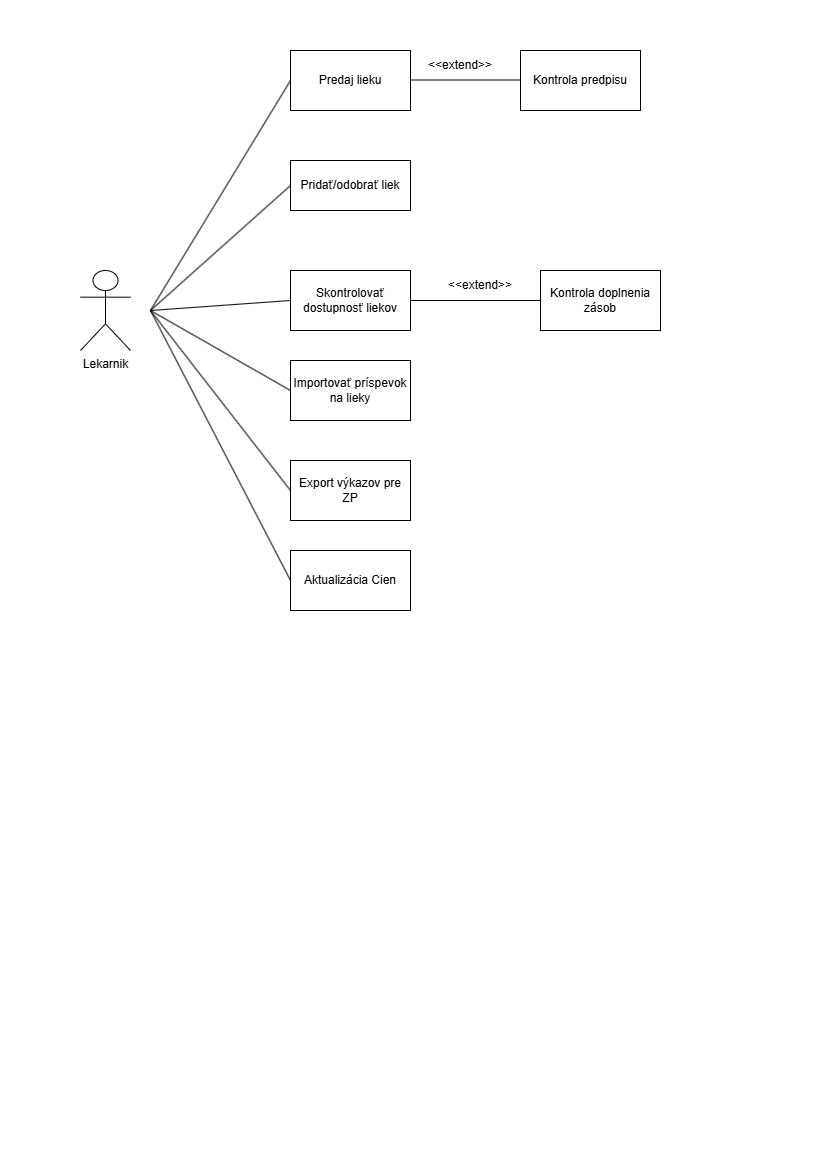

The diagram above was exported from draw.io. Its source (the exported page's mxGraphModel, read from the mxfile embedded in the PNG):
<mxGraphModel dx="1426" dy="777" grid="1" gridSize="10" guides="1" tooltips="1" connect="1" arrows="1" fold="1" page="1" pageScale="1" pageWidth="827" pageHeight="1169" math="0" shadow="0">
  <root>
    <mxCell id="0" />
    <mxCell id="1" parent="0" />
    <mxCell id="-jjvqG99f3k6ias8Bodf-1" parent="1" style="shape=umlActor;verticalLabelPosition=bottom;verticalAlign=top;html=1;outlineConnect=0;" value="Lekarnik" vertex="1">
      <mxGeometry height="80" width="50" x="80" y="270" as="geometry" />
    </mxCell>
    <mxCell id="-jjvqG99f3k6ias8Bodf-3" edge="1" parent="1" style="endArrow=none;html=1;rounded=0;entryX=0;entryY=0.5;entryDx=0;entryDy=0;" target="-jjvqG99f3k6ias8Bodf-4" value="">
      <mxGeometry height="50" relative="1" width="50" as="geometry">
        <mxPoint x="150" y="310" as="sourcePoint" />
        <mxPoint x="280" y="190" as="targetPoint" />
      </mxGeometry>
    </mxCell>
    <mxCell id="-jjvqG99f3k6ias8Bodf-4" parent="1" style="rounded=0;whiteSpace=wrap;html=1;" value="Pridať/odobrať liek" vertex="1">
      <mxGeometry height="50" width="120" x="290" y="160" as="geometry" />
    </mxCell>
    <mxCell id="-jjvqG99f3k6ias8Bodf-6" edge="1" parent="1" style="endArrow=none;html=1;rounded=0;entryX=0;entryY=0.5;entryDx=0;entryDy=0;" target="-jjvqG99f3k6ias8Bodf-7" value="">
      <mxGeometry height="50" relative="1" width="50" as="geometry">
        <mxPoint x="150" y="310" as="sourcePoint" />
        <mxPoint x="280" y="300" as="targetPoint" />
      </mxGeometry>
    </mxCell>
    <mxCell id="-jjvqG99f3k6ias8Bodf-7" parent="1" style="rounded=0;whiteSpace=wrap;html=1;" value="Skontrolovať dostupnosť liekov" vertex="1">
      <mxGeometry height="60" width="120" x="290" y="270" as="geometry" />
    </mxCell>
    <mxCell id="-jjvqG99f3k6ias8Bodf-8" edge="1" parent="1" style="endArrow=none;html=1;rounded=0;entryX=0;entryY=0.5;entryDx=0;entryDy=0;" target="-jjvqG99f3k6ias8Bodf-9" value="">
      <mxGeometry height="50" relative="1" width="50" as="geometry">
        <mxPoint x="150" y="310" as="sourcePoint" />
        <mxPoint x="280" y="390" as="targetPoint" />
      </mxGeometry>
    </mxCell>
    <mxCell id="-jjvqG99f3k6ias8Bodf-9" parent="1" style="rounded=0;whiteSpace=wrap;html=1;" value="Importovať príspevok na lieky" vertex="1">
      <mxGeometry height="60" width="120" x="290" y="360" as="geometry" />
    </mxCell>
    <mxCell id="-jjvqG99f3k6ias8Bodf-10" edge="1" parent="1" source="-jjvqG99f3k6ias8Bodf-11" style="endArrow=none;html=1;rounded=0;exitX=0;exitY=0.5;exitDx=0;exitDy=0;" value="">
      <mxGeometry height="50" relative="1" width="50" as="geometry">
        <mxPoint x="280" y="480" as="sourcePoint" />
        <mxPoint x="150" y="310" as="targetPoint" />
      </mxGeometry>
    </mxCell>
    <mxCell id="-jjvqG99f3k6ias8Bodf-11" parent="1" style="whiteSpace=wrap;html=1;" value="Export výkazov pre ZP" vertex="1">
      <mxGeometry height="60" width="120" x="290" y="460" as="geometry" />
    </mxCell>
    <mxCell id="-jjvqG99f3k6ias8Bodf-12" edge="1" parent="1" style="endArrow=none;html=1;rounded=0;" value="">
      <mxGeometry height="50" relative="1" width="50" as="geometry">
        <mxPoint x="150" y="310" as="sourcePoint" />
        <mxPoint x="290" y="580" as="targetPoint" />
      </mxGeometry>
    </mxCell>
    <mxCell id="-jjvqG99f3k6ias8Bodf-13" parent="1" style="whiteSpace=wrap;html=1;" value="Aktualizácia Cien" vertex="1">
      <mxGeometry height="60" width="120" x="290" y="550" as="geometry" />
    </mxCell>
    <mxCell id="-jjvqG99f3k6ias8Bodf-14" edge="1" parent="1" style="endArrow=none;html=1;rounded=0;" value="">
      <mxGeometry height="50" relative="1" width="50" as="geometry">
        <mxPoint x="150" y="310" as="sourcePoint" />
        <mxPoint x="290" y="80" as="targetPoint" />
      </mxGeometry>
    </mxCell>
    <mxCell id="-jjvqG99f3k6ias8Bodf-15" parent="1" style="whiteSpace=wrap;html=1;" value="Predaj lieku" vertex="1">
      <mxGeometry height="60" width="120" x="290" y="50" as="geometry" />
    </mxCell>
    <mxCell id="-jjvqG99f3k6ias8Bodf-17" edge="1" parent="1" style="endArrow=none;html=1;rounded=0;" value="">
      <mxGeometry height="50" relative="1" width="50" as="geometry">
        <mxPoint x="410" y="79.5" as="sourcePoint" />
        <mxPoint x="526" y="79.5" as="targetPoint" />
      </mxGeometry>
    </mxCell>
    <mxCell id="-jjvqG99f3k6ias8Bodf-18" parent="1" style="whiteSpace=wrap;html=1;" value="Kontrola predpisu" vertex="1">
      <mxGeometry height="60" width="120" x="520" y="50" as="geometry" />
    </mxCell>
    <mxCell id="-jjvqG99f3k6ias8Bodf-19" parent="1" style="text;html=1;whiteSpace=wrap;strokeColor=none;fillColor=none;align=center;verticalAlign=middle;rounded=0;" value="&amp;lt;&amp;lt;extend&amp;gt;&amp;gt;" vertex="1">
      <mxGeometry height="30" width="60" x="430" y="50" as="geometry" />
    </mxCell>
    <mxCell id="RGWqRXLo8xsPZIFDlHFu-1" parent="1" style="whiteSpace=wrap;html=1;" value="Kontrola doplnenia zásob" vertex="1">
      <mxGeometry height="60" width="120" x="540" y="270" as="geometry" />
    </mxCell>
    <mxCell id="RGWqRXLo8xsPZIFDlHFu-2" parent="1" style="text;html=1;whiteSpace=wrap;strokeColor=none;fillColor=none;align=center;verticalAlign=middle;rounded=0;" value="&amp;lt;&amp;lt;extend&amp;gt;&amp;gt;" vertex="1">
      <mxGeometry height="30" width="60" x="450" y="270" as="geometry" />
    </mxCell>
    <mxCell id="RGWqRXLo8xsPZIFDlHFu-3" edge="1" parent="1" style="endArrow=none;html=1;rounded=0;" value="">
      <mxGeometry height="50" relative="1" width="50" as="geometry">
        <mxPoint x="410" y="300" as="sourcePoint" />
        <mxPoint x="540" y="300" as="targetPoint" />
      </mxGeometry>
    </mxCell>
  </root>
</mxGraphModel>